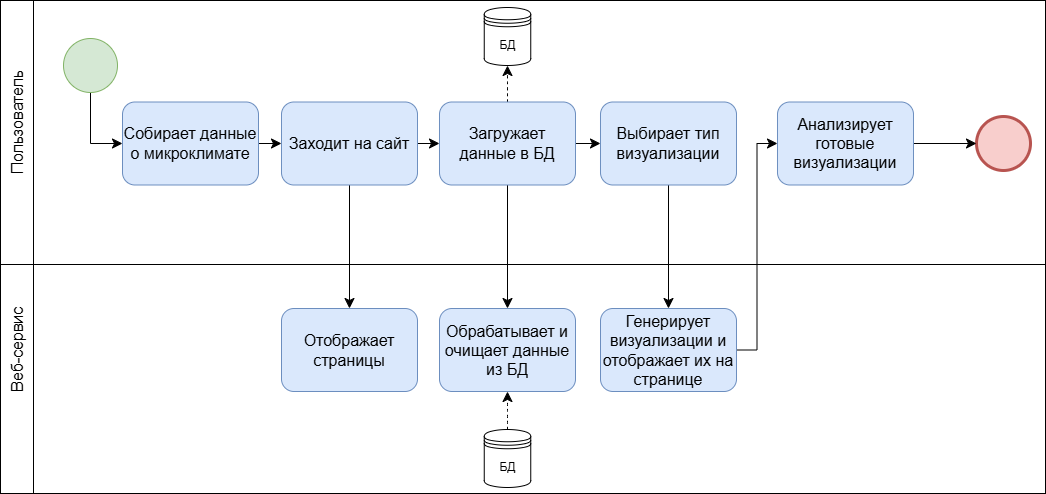

The diagram above was exported from draw.io. Its source (the exported page's mxGraphModel, read from the mxfile embedded in the PNG):
<mxGraphModel dx="1019" dy="1187" grid="0" gridSize="10" guides="1" tooltips="1" connect="1" arrows="1" fold="1" page="0" pageScale="1" pageWidth="827" pageHeight="1169" math="0" shadow="0">
  <root>
    <mxCell id="0" />
    <mxCell id="1" parent="0" />
    <mxCell id="hQlZHe3whh_hZIrFcCBq-35" value="" style="rounded=0;whiteSpace=wrap;html=1;fontSize=16;" parent="1" vertex="1">
      <mxGeometry x="-146" y="191" width="1012" height="229" as="geometry" />
    </mxCell>
    <mxCell id="hQlZHe3whh_hZIrFcCBq-34" value="" style="rounded=0;whiteSpace=wrap;html=1;fontSize=16;" parent="1" vertex="1">
      <mxGeometry x="-146" y="-73" width="1012" height="264" as="geometry" />
    </mxCell>
    <mxCell id="hQlZHe3whh_hZIrFcCBq-15" value="" style="ellipse;whiteSpace=wrap;html=1;aspect=fixed;fontSize=16;fillColor=#f8cecc;strokeColor=#b85450;strokeWidth=3;" parent="1" vertex="1">
      <mxGeometry x="797" y="43" width="54" height="54" as="geometry" />
    </mxCell>
    <mxCell id="hQlZHe3whh_hZIrFcCBq-18" style="edgeStyle=orthogonalEdgeStyle;rounded=0;orthogonalLoop=1;jettySize=auto;html=1;entryX=0;entryY=0.5;entryDx=0;entryDy=0;fontSize=12;startSize=8;endSize=8;exitX=0.5;exitY=1;exitDx=0;exitDy=0;" parent="1" source="hQlZHe3whh_hZIrFcCBq-16" target="47GC-LtLaAY7EbP0LXb1-2" edge="1">
      <mxGeometry relative="1" as="geometry">
        <mxPoint x="-18" y="84.5" as="targetPoint" />
      </mxGeometry>
    </mxCell>
    <mxCell id="hQlZHe3whh_hZIrFcCBq-16" value="" style="ellipse;whiteSpace=wrap;html=1;aspect=fixed;fontSize=16;fillColor=#d5e8d4;strokeColor=#82b366;" parent="1" vertex="1">
      <mxGeometry x="-116" y="-35" width="54" height="54" as="geometry" />
    </mxCell>
    <mxCell id="hQlZHe3whh_hZIrFcCBq-36" value="" style="rounded=0;whiteSpace=wrap;html=1;fontSize=16;" parent="1" vertex="1">
      <mxGeometry x="-179" y="-73" width="33" height="264" as="geometry" />
    </mxCell>
    <mxCell id="hQlZHe3whh_hZIrFcCBq-37" value="" style="rounded=0;whiteSpace=wrap;html=1;fontSize=16;" parent="1" vertex="1">
      <mxGeometry x="-179" y="191" width="33" height="229" as="geometry" />
    </mxCell>
    <mxCell id="hQlZHe3whh_hZIrFcCBq-38" value="Пользователь" style="text;html=1;strokeColor=none;fillColor=none;align=center;verticalAlign=middle;whiteSpace=wrap;rounded=0;fontSize=16;rotation=-90;" parent="1" vertex="1">
      <mxGeometry x="-192.5" y="34" width="60" height="30" as="geometry" />
    </mxCell>
    <mxCell id="hQlZHe3whh_hZIrFcCBq-39" value="Веб-сервис" style="text;html=1;strokeColor=none;fillColor=none;align=center;verticalAlign=middle;whiteSpace=wrap;rounded=0;fontSize=16;rotation=-90;" parent="1" vertex="1">
      <mxGeometry x="-233.25" y="261.5" width="141.5" height="30" as="geometry" />
    </mxCell>
    <mxCell id="47GC-LtLaAY7EbP0LXb1-4" style="edgeStyle=none;curved=1;rounded=0;orthogonalLoop=1;jettySize=auto;html=1;fontSize=12;startSize=8;endSize=8;" edge="1" parent="1" source="47GC-LtLaAY7EbP0LXb1-2" target="47GC-LtLaAY7EbP0LXb1-3">
      <mxGeometry relative="1" as="geometry" />
    </mxCell>
    <mxCell id="47GC-LtLaAY7EbP0LXb1-2" value="Собирает данные о микроклимате" style="rounded=1;whiteSpace=wrap;html=1;fontSize=16;fillColor=#dae8fc;strokeColor=#6c8ebf;" vertex="1" parent="1">
      <mxGeometry x="-57" y="28.5" width="136" height="83" as="geometry" />
    </mxCell>
    <mxCell id="47GC-LtLaAY7EbP0LXb1-6" style="edgeStyle=none;curved=1;rounded=0;orthogonalLoop=1;jettySize=auto;html=1;fontSize=12;startSize=8;endSize=8;" edge="1" parent="1" source="47GC-LtLaAY7EbP0LXb1-3" target="47GC-LtLaAY7EbP0LXb1-5">
      <mxGeometry relative="1" as="geometry" />
    </mxCell>
    <mxCell id="47GC-LtLaAY7EbP0LXb1-17" style="edgeStyle=none;curved=1;rounded=0;orthogonalLoop=1;jettySize=auto;html=1;entryX=0.5;entryY=0;entryDx=0;entryDy=0;fontSize=12;startSize=8;endSize=8;" edge="1" parent="1" source="47GC-LtLaAY7EbP0LXb1-3" target="47GC-LtLaAY7EbP0LXb1-16">
      <mxGeometry relative="1" as="geometry" />
    </mxCell>
    <mxCell id="47GC-LtLaAY7EbP0LXb1-3" value="Заходит на сайт" style="rounded=1;whiteSpace=wrap;html=1;fontSize=16;fillColor=#dae8fc;strokeColor=#6c8ebf;" vertex="1" parent="1">
      <mxGeometry x="102" y="28.5" width="136" height="83" as="geometry" />
    </mxCell>
    <mxCell id="47GC-LtLaAY7EbP0LXb1-9" style="edgeStyle=none;curved=1;rounded=0;orthogonalLoop=1;jettySize=auto;html=1;entryX=0.5;entryY=1;entryDx=0;entryDy=0;fontSize=12;startSize=8;endSize=8;dashed=1;" edge="1" parent="1" source="47GC-LtLaAY7EbP0LXb1-5" target="47GC-LtLaAY7EbP0LXb1-8">
      <mxGeometry relative="1" as="geometry" />
    </mxCell>
    <mxCell id="47GC-LtLaAY7EbP0LXb1-13" style="edgeStyle=none;curved=1;rounded=0;orthogonalLoop=1;jettySize=auto;html=1;fontSize=12;startSize=8;endSize=8;" edge="1" parent="1" source="47GC-LtLaAY7EbP0LXb1-5" target="47GC-LtLaAY7EbP0LXb1-10">
      <mxGeometry relative="1" as="geometry" />
    </mxCell>
    <mxCell id="47GC-LtLaAY7EbP0LXb1-15" style="edgeStyle=none;curved=1;rounded=0;orthogonalLoop=1;jettySize=auto;html=1;fontSize=12;startSize=8;endSize=8;" edge="1" parent="1" source="47GC-LtLaAY7EbP0LXb1-5" target="47GC-LtLaAY7EbP0LXb1-14">
      <mxGeometry relative="1" as="geometry" />
    </mxCell>
    <mxCell id="47GC-LtLaAY7EbP0LXb1-5" value="Загружает данные в БД" style="rounded=1;whiteSpace=wrap;html=1;fontSize=16;fillColor=#dae8fc;strokeColor=#6c8ebf;" vertex="1" parent="1">
      <mxGeometry x="260" y="28.5" width="136" height="83" as="geometry" />
    </mxCell>
    <mxCell id="47GC-LtLaAY7EbP0LXb1-8" value="БД" style="shape=datastore;whiteSpace=wrap;html=1;" vertex="1" parent="1">
      <mxGeometry x="304.75" y="-66" width="46.5" height="58" as="geometry" />
    </mxCell>
    <mxCell id="47GC-LtLaAY7EbP0LXb1-10" value="Обрабатывает и очищает данные из БД" style="rounded=1;whiteSpace=wrap;html=1;fontSize=16;fillColor=#dae8fc;strokeColor=#6c8ebf;" vertex="1" parent="1">
      <mxGeometry x="260" y="235" width="136" height="83" as="geometry" />
    </mxCell>
    <mxCell id="47GC-LtLaAY7EbP0LXb1-12" style="edgeStyle=none;curved=1;rounded=0;orthogonalLoop=1;jettySize=auto;html=1;entryX=0.5;entryY=1;entryDx=0;entryDy=0;fontSize=12;startSize=8;endSize=8;dashed=1;" edge="1" parent="1" source="47GC-LtLaAY7EbP0LXb1-11" target="47GC-LtLaAY7EbP0LXb1-10">
      <mxGeometry relative="1" as="geometry" />
    </mxCell>
    <mxCell id="47GC-LtLaAY7EbP0LXb1-11" value="БД" style="shape=datastore;whiteSpace=wrap;html=1;" vertex="1" parent="1">
      <mxGeometry x="304.75" y="356" width="46.5" height="58" as="geometry" />
    </mxCell>
    <mxCell id="47GC-LtLaAY7EbP0LXb1-22" style="edgeStyle=orthogonalEdgeStyle;rounded=0;orthogonalLoop=1;jettySize=auto;html=1;entryX=0.5;entryY=0;entryDx=0;entryDy=0;fontSize=12;startSize=8;endSize=8;exitX=0.5;exitY=1;exitDx=0;exitDy=0;" edge="1" parent="1" source="47GC-LtLaAY7EbP0LXb1-14" target="47GC-LtLaAY7EbP0LXb1-21">
      <mxGeometry relative="1" as="geometry" />
    </mxCell>
    <mxCell id="47GC-LtLaAY7EbP0LXb1-14" value="Выбирает тип визуализации" style="rounded=1;whiteSpace=wrap;html=1;fontSize=16;fillColor=#dae8fc;strokeColor=#6c8ebf;" vertex="1" parent="1">
      <mxGeometry x="421" y="28.5" width="136" height="83" as="geometry" />
    </mxCell>
    <mxCell id="47GC-LtLaAY7EbP0LXb1-16" value="Отображает страницы" style="rounded=1;whiteSpace=wrap;html=1;fontSize=16;fillColor=#dae8fc;strokeColor=#6c8ebf;" vertex="1" parent="1">
      <mxGeometry x="102" y="235" width="136" height="83" as="geometry" />
    </mxCell>
    <mxCell id="47GC-LtLaAY7EbP0LXb1-25" style="edgeStyle=orthogonalEdgeStyle;rounded=0;orthogonalLoop=1;jettySize=auto;html=1;entryX=0;entryY=0.5;entryDx=0;entryDy=0;fontSize=12;startSize=8;endSize=8;" edge="1" parent="1" source="47GC-LtLaAY7EbP0LXb1-21" target="47GC-LtLaAY7EbP0LXb1-24">
      <mxGeometry relative="1" as="geometry" />
    </mxCell>
    <mxCell id="47GC-LtLaAY7EbP0LXb1-21" value="Генерирует визуализации и отображает их на странице" style="rounded=1;whiteSpace=wrap;html=1;fontSize=16;fillColor=#dae8fc;strokeColor=#6c8ebf;" vertex="1" parent="1">
      <mxGeometry x="421" y="235" width="136" height="83" as="geometry" />
    </mxCell>
    <mxCell id="47GC-LtLaAY7EbP0LXb1-26" style="edgeStyle=none;curved=1;rounded=0;orthogonalLoop=1;jettySize=auto;html=1;fontSize=12;startSize=8;endSize=8;" edge="1" parent="1" source="47GC-LtLaAY7EbP0LXb1-24" target="hQlZHe3whh_hZIrFcCBq-15">
      <mxGeometry relative="1" as="geometry" />
    </mxCell>
    <mxCell id="47GC-LtLaAY7EbP0LXb1-24" value="Анализирует готовые визуализации" style="rounded=1;whiteSpace=wrap;html=1;fontSize=16;fillColor=#dae8fc;strokeColor=#6c8ebf;" vertex="1" parent="1">
      <mxGeometry x="598" y="28.5" width="136" height="83" as="geometry" />
    </mxCell>
  </root>
</mxGraphModel>